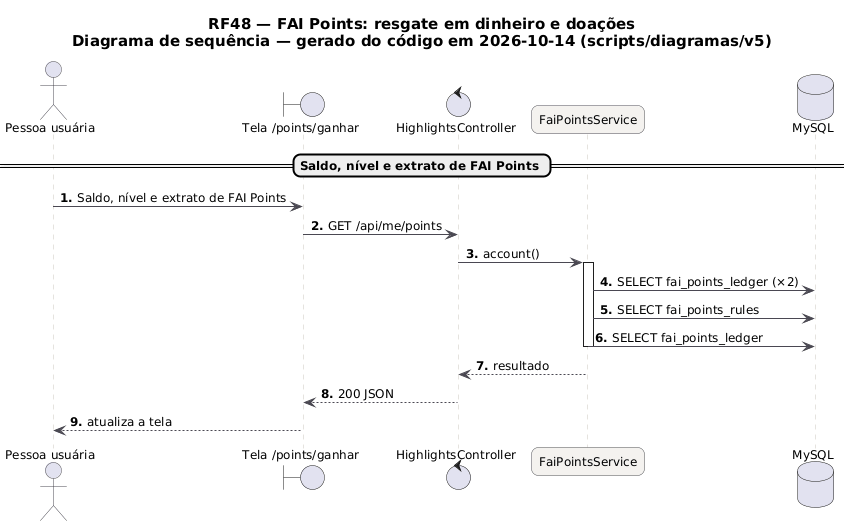

The diagram above was rendered by PlantUML. Its source (embedded in the PNG):
@startuml RF48_Sequencia
skinparam backgroundColor #FFFFFF
skinparam shadowing false
skinparam defaultFontName "DejaVu Sans"
skinparam defaultFontSize 12
skinparam titleFontSize 15
skinparam roundcorner 14
skinparam ArrowColor #52606D
skinparam note {
  BackgroundColor #FFFDEB
  BorderColor #D8CE78
  FontColor #554F24
}
skinparam sequence {
  ArrowColor #4A4852
  LifeLineBorderColor #CBC6BE
  ParticipantBackgroundColor #F4F2EF
  ParticipantBorderColor #4A4852
  ActorBorderColor #4A4852
  GroupBorderColor #CBC6BE
  GroupBackgroundColor #FAF8F5
}
autonumber "<b>0."
title RF48 — FAI Points: resgate em dinheiro e doações\nDiagrama de sequência — gerado do código em 2026-10-14 (scripts/diagramas/v5)

actor "Pessoa usuária" as U
boundary "Tela /points/ganhar" as P
control "HighlightsController" as HighlightsController
participant "FaiPointsService" as FaiPointsService
database "MySQL" as DB_MySQL
== Saldo, nível e extrato de FAI Points ==
U -> P : Saldo, nível e extrato de FAI Points
P -> HighlightsController : GET /api/me/points
HighlightsController -> FaiPointsService : account()
activate FaiPointsService
FaiPointsService -> DB_MySQL : SELECT fai_points_ledger (×2)
FaiPointsService -> DB_MySQL : SELECT fai_points_rules
FaiPointsService -> DB_MySQL : SELECT fai_points_ledger
deactivate FaiPointsService
FaiPointsService --> HighlightsController : resultado
HighlightsController --> P : 200 JSON
P --> U : atualiza a tela
@enduml